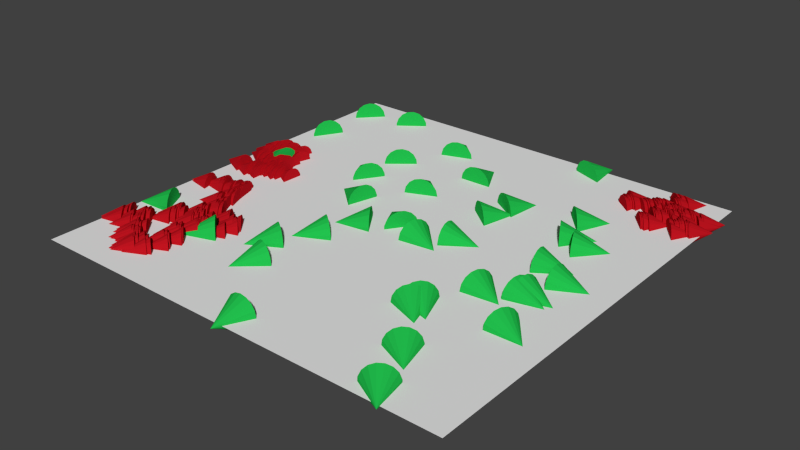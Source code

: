 # Source: DensityDependentSwitch_MediumDensity_Ex_24_8.blend  (saved by Blender 2.78.0; exported with 4.5.12 LTS)
import bpy
from mathutils import Matrix  # noqa: F401  (used for matrix-valued properties, if any)

bpy.ops.wm.read_factory_settings(use_empty=True)
scene = bpy.context.scene
scene.name = 'Scene'

# ---- collections
col_collection_1 = bpy.data.collections.new('Collection 1'); scene.collection.children.link(col_collection_1)

# ---- materials (node trees are filled in below, after node groups)
mat_mol_u_mat = bpy.data.materials.new('mol_U_mat')
mat_mol_u_mat.alpha_threshold = 0.0
mat_mol_u_mat.use_transparent_shadow = False
mat_mol_u_mat.diffuse_color = (0.5, 0.006811, 0.01325, 1.0)
mat_mol_u_mat.roughness = 0.5
mat_mol_v_mat = bpy.data.materials.new('mol_V_mat')
mat_mol_v_mat.alpha_threshold = 0.0
mat_mol_v_mat.use_transparent_shadow = False
mat_mol_v_mat.diffuse_color = (0.01502, 0.5, 0.07164, 1.0)
mat_mol_v_mat.roughness = 0.5

# ---- material node trees

# ---- world
world_world = bpy.data.worlds.new('World'); scene.world = world_world
world_world.color = (0.05088, 0.05088, 0.05088)
world_world.use_sun_shadow = False
world_world.sun_shadow_jitter_overblur = 0.0
world_world.cycles.sampling_method = 'NONE'
world_world.cycles.sample_map_resolution = 256

# ---- meshes
me_mol_u_pos = bpy.data.meshes.new('mol_U_pos')
me_mol_u_pos.from_pydata([(1.98, 1.648, 0.0), (1.906, 1.653, 0.0), (1.912, 1.669, 0.0), (1.993, 1.655, 0.0), (1.985, 1.656, 0.0), (1.889, 1.666, 0.0), (1.882, 1.661, 0.0), (1.661, 1.666, 0.0), (1.782, 1.68, 0.0), (1.695, 1.815, 0.0), (1.719, 1.89, 0.0), (1.67, 1.893, 0.0), (1.686, 1.817, 0.0), (1.66, 1.797, 0.0), (1.677, 1.662, 0.0), (1.83, 1.656, 0.0), (1.689, 1.831, 0.0), (1.759, 1.698, 0.0), (1.736, 1.674, 0.0), (1.683, 1.798, 0.0), (1.684, 1.809, 0.0), (1.754, 1.683, 0.0), (1.662, 1.822, 0.0), (1.722, 1.693, 0.0), (1.637, 1.628, 0.0), (1.67, 1.881, 0.0), (1.666, 1.894, 0.0), (1.839, 1.632, 0.0), (1.734, 1.669, 0.0), (1.76, 1.69, 0.0), (1.724, 1.672, 0.0), (1.701, 1.68, 0.0), (1.863, 1.675, 0.0), (1.625, 1.891, 0.0), (1.585, 1.642, 0.0), (1.566, 1.674, 0.0), (1.498, 1.662, 0.0), (1.551, 1.648, 0.0), (1.538, 1.691, 0.0), (1.556, 1.718, 0.0), (1.501, 1.654, 0.0), (1.579, 1.72, 0.0), (1.61, 1.733, 0.0), (1.511, 1.636, 0.0), (1.481, 1.633, 0.0), (1.355, 1.633, 0.0), (1.506, 1.631, 0.0), (1.33, 1.623, 0.0), (1.308, 1.69, 0.0), (1.313, 1.668, 0.0), (1.326, 1.637, 0.0), (1.304, 1.696, 0.0), (1.974, 1.464, 0.0), (1.981, 1.594, 0.0), (1.972, 1.442, 0.0), (1.955, 1.45, 0.0), (1.903, 1.454, 0.0), (1.971, 1.449, 0.0), (1.94, 1.446, 0.0), (1.951, 1.471, 0.0), (1.9, 1.454, 0.0), (1.799, 1.616, 0.0), (1.678, 1.615, 0.0), (1.892, 1.437, 0.0), (1.878, 1.45, 0.0), (1.829, 1.608, 0.0), (1.671, 1.6, 0.0), (1.656, 1.465, 0.0), (1.801, 1.502, 0.0), (1.828, 1.392, 0.0), (1.721, 1.578, 0.0), (1.695, 1.503, 0.0), (1.842, 1.559, 0.0), (1.665, 1.495, 0.0), (1.626, 1.542, 0.0), (1.88, 1.525, 0.0), (1.871, 1.42, 0.0), (1.8, 1.489, 0.0), (1.766, 1.581, 0.0), (1.866, 1.403, 0.0), (1.765, 1.532, 0.0), (1.646, 1.519, 0.0), (1.827, 1.401, 0.0), (1.784, 1.505, 0.0), (1.636, 1.536, 0.0), (1.743, 1.558, 0.0), (1.632, 1.496, 0.0), (1.654, 1.485, 0.0), (1.876, 1.476, 0.0), (1.654, 1.498, 0.0), (1.754, 1.534, 0.0), (1.656, 1.354, 0.0), (1.643, 1.482, 0.0), (1.631, 1.382, 0.0), (1.707, 1.58, 0.0), (1.654, 1.357, 0.0), (1.624, 1.498, 0.0), (1.792, 1.612, 0.0), (1.646, 1.379, 0.0), (1.622, 1.489, 0.0), (1.355, 1.619, 0.0), (1.611, 1.512, 0.0), (1.584, 1.61, 0.0), (1.452, 1.616, 0.0), (1.575, 1.367, 0.0), (1.595, 1.375, 0.0), (1.606, 1.368, 0.0), (1.614, 1.388, 0.0), (1.595, 1.343, 0.0), (1.303, 1.567, 0.0), (1.303, 1.607, 0.0), (1.312, 1.609, 0.0), (1.877, 1.326, 0.0), (1.877, 1.336, 0.0), (1.58, 1.34, 0.0), (1.614, 1.335, 0.0), (-1.72, 0.5456, 0.0), (-1.849, 0.5393, 0.0), (-1.962, 0.5198, 0.0), (-1.944, 0.5493, 0.0), (-1.928, 0.5121, 0.0), (-1.936, 0.5013, 0.0), (-1.951, 0.5065, 0.0), (-1.676, 0.2429, 0.0), (-1.618, 0.2792, 0.0), (-1.686, 0.2682, 0.0), (-1.639, 0.4344, 0.0), (-1.695, 0.4871, 0.0), (-1.72, 0.2501, 0.0), (-1.7, 0.4798, 0.0), (-1.707, 0.2492, 0.0), (-1.732, 0.4849, 0.0), (-1.647, 0.2227, 0.0), (-1.745, 0.4144, 0.0), (-1.758, 0.4716, 0.0), (-1.748, 0.2318, 0.0), (-1.786, 0.3909, 0.0), (-1.849, 0.4429, 0.0), (-1.85, 0.3057, 0.0), (-1.819, 0.4019, 0.0), (-1.88, 0.4475, 0.0), (-1.998, 0.4641, 0.0), (-1.842, 0.3924, 0.0), (-1.782, 0.2881, 0.0), (-1.833, 0.3259, 0.0), (-1.954, 0.2511, 0.0), (-1.993, 0.3446, 0.0), (-1.79, 0.3362, 0.0), (-1.864, 0.4216, 0.0), (-1.808, 0.3946, 0.0), (-1.823, 0.3579, 0.0), (-1.84, 0.3453, 0.0), (-1.791, 0.3117, 0.0), (-1.814, 0.3077, 0.0), (-1.966, 0.3523, 0.0), (-1.86, 0.402, 0.0), (-1.779, 0.3558, 0.0), (-1.798, 0.3374, 0.0), (-1.741, 0.2427, 0.0), (-1.976, 0.323, 0.0), (-1.89, 0.471, 0.0), (-1.912, 0.394, 0.0), (-1.884, 0.3808, 0.0), (-1.853, 0.4462, 0.0), (-1.759, 0.4143, 0.0), (-1.828, 0.3337, 0.0), (-1.804, 0.2948, 0.0), (-1.84, 0.4243, 0.0), (-1.84, 0.411, 0.0), (-1.924, 0.3983, 0.0), (-1.832, 0.3711, 0.0), (-1.936, 0.2382, 0.0), (-1.87, 0.4551, 0.0), (-1.43, 0.08309, 0.0), (-1.62, 0.2148, 0.0), (-1.643, 0.2136, 0.0), (-1.618, 0.2074, 0.0), (-1.614, 0.06803, 0.0), (-1.53, 0.06824, 0.0), (-1.667, 0.112, 0.0), (-1.693, 0.04411, 0.0), (-1.568, 0.04306, 0.0), (-1.66, 0.1454, 0.0), (-1.643, 0.06687, 0.0), (-1.647, 0.04282, 0.0), (-1.678, 0.1909, 0.0), (-1.596, 0.1607, 0.0), (-1.736, -0.03232, 0.0), (-1.707, -0.04169, 0.0), (-1.576, 0.06568, 0.0), (-1.661, 0.1022, 0.0), (-1.686, 0.1265, 0.0), (-1.651, 0.06908, 0.0), (-1.651, 0.08838, 0.0), (-1.558, 0.1161, 0.0), (-1.673, 0.09428, 0.0), (-1.586, 0.06501, 0.0), (-1.889, 0.2196, 0.0), (-1.817, 0.2192, 0.0), (-1.757, 0.1529, 0.0), (-1.787, 0.1178, 0.0), (-1.749, 0.177, 0.0), (-1.803, -0.01025, 0.0), (-1.823, -0.05139, 0.0), (-1.813, 0.0386, 0.0), (-1.761, 5.791e-06, 0.0), (-1.797, -0.001884, 0.0), (-1.764, 0.2074, 0.0), (-1.978, 0.01205, 0.0), (-1.949, -0.02059, 0.0), (-1.997, 0.0116, 0.0), (-1.79, 0.2016, 0.0), (-1.745, 0.1453, 0.0), (-1.458, -0.5874, 0.0), (-1.56, -0.4412, 0.0), (-1.711, -0.4701, 0.0), (-1.731, -0.4638, 0.0), (-1.514, -0.5125, 0.0), (-1.533, -0.5354, 0.0), (-1.505, -0.4456, 0.0), (-1.487, -0.6038, 0.0), (-1.616, -0.4172, 0.0), (-1.555, -0.3973, 0.0), (-1.475, -0.5515, 0.0), (-1.511, -0.4589, 0.0), (-1.624, -0.4684, 0.0), (-1.515, -0.5657, 0.0), (-1.539, -0.3917, 0.0), (-1.536, -0.4786, 0.0), (-1.533, -0.6042, 0.0), (-1.518, -0.4766, 0.0), (-1.525, -0.5232, 0.0), (-1.642, -0.4633, 0.0), (-1.898, -0.4974, 0.0), (-1.773, -0.4222, 0.0), (-1.778, -0.4438, 0.0), (-1.924, -0.4783, 0.0), (-1.756, -0.4314, 0.0), (-1.36, -0.8361, 0.0), (-1.411, -0.8082, 0.0), (-1.386, -0.8566, 0.0), (-1.382, -0.8094, 0.0), (-1.421, -0.8406, 0.0), (-1.441, -0.7598, 0.0), (-1.383, -0.8157, 0.0), (-1.426, -0.7248, 0.0), (-1.403, -0.8499, 0.0), (-1.397, -0.8414, 0.0), (-1.455, -0.8246, 0.0), (-1.216, -0.8922, 0.0), (-1.505, -0.7106, 0.0), (-1.523, -0.6953, 0.0), (-1.555, -0.702, 0.0), (-1.48, -0.6288, 0.0), (-1.096, -0.9781, 0.0), (-1.118, -0.9467, 0.0), (-1.059, -0.9226, 0.0), (-1.067, -1.098, 0.0), (-1.056, -0.9433, 0.0), (-1.068, -0.9737, 0.0), (-1.066, -0.9739, 0.0), (-1.029, -0.9881, 0.0), (-1.042, -0.983, 0.0), (-1.181, -0.9318, 0.0), (-1.434, -0.9362, 0.0), (-1.208, -0.9053, 0.0), (-1.267, -1.11, 0.0), (-1.424, -1.071, 0.0), (-1.292, -1.025, 0.0), (-1.372, -1.103, 0.0), (-1.285, -1.121, 0.0), (-1.432, -1.111, 0.0), (-1.23, -1.094, 0.0), (-1.409, -1.034, 0.0), (-1.445, -1.001, 0.0), (-1.453, -1.067, 0.0), (-1.38, -1.036, 0.0), (-1.404, -1.151, 0.0), (-1.242, -1.124, 0.0), (-1.306, -1.17, 0.0), (-1.443, -1.041, 0.0), (-1.29, -1.153, 0.0), (-1.216, -0.9168, 0.0), (-1.247, -1.114, 0.0), (-1.451, -1.061, 0.0), (-1.451, -0.9667, 0.0), (-1.402, -1.131, 0.0), (-1.462, -1.048, 0.0), (-1.605, -1.087, 0.0), (-1.557, -1.088, 0.0), (-1.592, -1.149, 0.0), (-1.497, -0.9454, 0.0), (-1.619, -1.075, 0.0), (-1.63, -1.063, 0.0), (-1.616, -1.148, 0.0), (-1.642, -1.08, 0.0), (-1.603, -1.105, 0.0), (-1.633, -1.134, 0.0), (-1.298, -1.185, 0.0), (-1.3, -1.196, 0.0), (-1.245, -1.404, 0.0), (-1.369, -1.347, 0.0), (-1.262, -1.369, 0.0), (-1.339, -1.317, 0.0), (-1.312, -1.346, 0.0), (-1.261, -1.194, 0.0), (-1.257, -1.214, 0.0), (-1.325, -1.356, 0.0), (-1.254, -1.386, 0.0), (-1.718, -1.39, 0.0), (-1.622, -1.194, 0.0), (-1.6, -1.46, 0.0), (-1.736, -1.304, 0.0), (-1.736, -1.42, 0.0), (-1.735, -1.412, 0.0), (-1.739, -1.37, 0.0), (-1.74, -1.437, 0.0), (-1.815, -1.423, 0.0), (-1.776, -1.293, 0.0), (-1.773, -1.359, 0.0), (-1.95, -1.33, 0.0), (-1.934, -1.383, 0.0), (-1.78, -1.329, 0.0), (-1.79, -1.445, 0.0), (-1.941, -1.435, 0.0), (-1.809, -1.315, 0.0), (-1.802, -1.316, 0.0), (-1.962, -1.419, 0.0), (-1.833, -1.411, 0.0), (-1.925, -1.448, 0.0), (-1.334, -1.692, 0.0), (-1.438, -1.617, 0.0), (-1.36, -1.646, 0.0), (-1.27, -1.506, 0.0), (-1.252, -1.539, 0.0), (-1.432, -1.726, 0.0), (-1.396, -1.649, 0.0), (-1.312, -1.49, 0.0), (-1.312, -1.664, 0.0), (-1.333, -1.504, 0.0), (-1.444, -1.679, 0.0), (-1.343, -1.507, 0.0), (-1.407, -1.646, 0.0), (-1.457, -1.719, 0.0), (-1.465, -1.694, 0.0), (-1.484, -1.678, 0.0), (-1.603, -1.592, 0.0), (-1.58, -1.61, 0.0), (-1.651, -1.509, 0.0), (-1.634, -1.512, 0.0), (-1.539, -1.597, 0.0), (-1.533, -1.581, 0.0), (-1.516, -1.618, 0.0), (-1.673, -1.486, 0.0), (-1.646, -1.515, 0.0), (-1.611, -1.609, 0.0), (-1.533, -1.598, 0.0), (-1.654, -1.531, 0.0), (-1.465, -1.713, 0.0), (-1.607, -1.514, 0.0), (-1.57, -1.576, 0.0), (-1.626, -1.522, 0.0), (-1.527, -1.607, 0.0), (-1.793, -1.468, 0.0)], [], [])
me_mol_u_pos.use_remesh_preserve_volume = False
me_mol_u_pos.use_remesh_preserve_attributes = False
me_mol_u_pos.use_mirror_vertex_groups = False
me_mol_u_pos.update()
me_mol_u_shape = bpy.data.meshes.new('mol_U_shape')
me_mol_u_shape.from_pydata([(0.0, 0.1, -0.1), (0.03826, 0.09238, -0.1), (0.07072, 0.07072, -0.1), (0.09238, 0.03826, -0.1), (0.1, 0.0, -0.1), (0.09238, -0.03826, -0.1), (0.07072, -0.07072, -0.1), (0.03826, -0.09238, -0.1), (0.0, -0.1, -0.1), (-0.03826, -0.09238, -0.1), (-0.07072, -0.07072, -0.1), (-0.09238, -0.03826, -0.1), (-0.1, 0.0, -0.1), (-0.09238, 0.03826, -0.1), (-0.07072, 0.07072, -0.1), (-0.03826, 0.09238, -0.1), (0.0, 0.0, 0.1), (0.0, 0.0, -0.1)], [], [(1, 0, 16), (16, 2, 1), (16, 3, 2), (16, 4, 3), (16, 5, 4), (16, 6, 5), (16, 7, 6), (16, 8, 7), (16, 9, 8), (16, 10, 9), (16, 11, 10), (16, 12, 11), (16, 13, 12), (16, 14, 13), (16, 15, 14), (16, 0, 15), (17, 0, 1), (17, 1, 2), (17, 2, 3), (17, 3, 4), (17, 4, 5), (17, 5, 6), (17, 6, 7), (17, 7, 8), (17, 8, 9), (17, 9, 10), (17, 10, 11), (17, 11, 12), (17, 12, 13), (17, 13, 14), (17, 14, 15), (15, 0, 17)])
me_mol_u_shape.materials.append(mat_mol_u_mat)
me_mol_u_shape.use_remesh_preserve_volume = False
me_mol_u_shape.use_remesh_preserve_attributes = False
me_mol_u_shape.use_mirror_vertex_groups = False
me_mol_u_shape.update()
me_mol_v_pos = bpy.data.meshes.new('mol_V_pos')
me_mol_v_pos.from_pydata([(0.7343, 1.961, 0.0), (-1.397, 1.868, 0.0), (-1.887, 1.763, 0.0), (-0.5385, 1.56, 0.0), (-0.01696, 1.217, 0.0), (-0.8849, 1.077, 0.0), (-1.922, 1.127, 0.0), (1.211, 1.036, 0.0), (0.5811, 0.909, 0.0), (1.457, 0.6184, 0.0), (1.274, 0.715, 0.0), (0.5234, 0.6401, 0.0), (-0.2915, 0.7037, 0.0), (-0.9345, 0.6162, 0.0), (-1.783, 0.3136, 0.0), (1.647, 0.02809, 0.0), (1.403, 0.1852, 0.0), (0.5869, 0.08206, 0.0), (-0.08791, 0.06105, 0.0), (-0.6871, 0.1848, 0.0), (1.549, -0.2811, 0.0), (1.511, -0.3309, 0.0), (0.3533, -0.1238, 0.0), (-0.3248, -0.2226, 0.0), (1.226, -0.4648, 0.0), (-0.4605, -0.596, 0.0), (1.673, -0.7976, 0.0), (0.9728, -0.914, 0.0), (0.9474, -0.9982, 0.0), (-0.6602, -0.9416, 0.0), (-1.171, -1.169, 0.0), (-1.874, -1.017, 0.0), (-0.5123, -1.252, 0.0), (1.264, -1.483, 0.0), (1.417, -1.919, 0.0), (-0.0002279, -1.924, 0.0)], [], [])
me_mol_v_pos.use_remesh_preserve_volume = False
me_mol_v_pos.use_remesh_preserve_attributes = False
me_mol_v_pos.use_mirror_vertex_groups = False
me_mol_v_pos.update()
me_mol_v_shape = bpy.data.meshes.new('mol_V_shape')
me_mol_v_shape.from_pydata([(0.0, 0.15, -0.15), (0.05739, 0.1386, -0.15), (0.1061, 0.1061, -0.15), (0.1386, 0.05739, -0.15), (0.15, 0.0, -0.15), (0.1386, -0.05739, -0.15), (0.1061, -0.1061, -0.15), (0.05739, -0.1386, -0.15), (0.0, -0.15, -0.15), (-0.05739, -0.1386, -0.15), (-0.1061, -0.1061, -0.15), (-0.1386, -0.05739, -0.15), (-0.15, 0.0, -0.15), (-0.1386, 0.05739, -0.15), (-0.1061, 0.1061, -0.15), (-0.05739, 0.1386, -0.15), (0.0, 0.0, 0.15), (0.0, 0.0, -0.15)], [], [(1, 0, 16), (16, 2, 1), (16, 3, 2), (16, 4, 3), (16, 5, 4), (16, 6, 5), (16, 7, 6), (16, 8, 7), (16, 9, 8), (16, 10, 9), (16, 11, 10), (16, 12, 11), (16, 13, 12), (16, 14, 13), (16, 15, 14), (16, 0, 15), (17, 0, 1), (17, 1, 2), (17, 2, 3), (17, 3, 4), (17, 4, 5), (17, 5, 6), (17, 6, 7), (17, 7, 8), (17, 8, 9), (17, 9, 10), (17, 10, 11), (17, 11, 12), (17, 12, 13), (17, 13, 14), (17, 14, 15), (15, 0, 17)])
me_mol_v_shape.materials.append(mat_mol_v_mat)
me_mol_v_shape.use_remesh_preserve_volume = False
me_mol_v_shape.use_remesh_preserve_attributes = False
me_mol_v_shape.use_mirror_vertex_groups = False
me_mol_v_shape.update()
me_plane = bpy.data.meshes.new('Plane')
me_plane.from_pydata([(-1.0, -1.0, 0.0), (1.0, -1.0, 0.0), (-1.0, 1.0, 0.0), (1.0, 1.0, 0.0)], [], [(1, 3, 2), (0, 1, 2)])
me_plane.use_remesh_preserve_volume = False
me_plane.use_remesh_preserve_attributes = False
me_plane.use_mirror_vertex_groups = False
me_plane.update()

# ---- objects
ob_molecules = bpy.data.objects.new('molecules', None)
ob_mol_u = bpy.data.objects.new('mol_U', me_mol_u_pos)
ob_mol_u_shape = bpy.data.objects.new('mol_U_shape', me_mol_u_shape)
ob_mol_v = bpy.data.objects.new('mol_V', me_mol_v_pos)
ob_mol_v_shape = bpy.data.objects.new('mol_V_shape', me_mol_v_shape)
ob_plane = bpy.data.objects.new('Plane', me_plane)

# ---- transforms, parenting, visibility, modifiers, constraints
ob_molecules.location = (0.0, 0.0, 0.0)
ob_molecules.empty_image_offset = (0.0, 0.0)
ob_molecules.hide_viewport = True
ob_molecules.hide_select = True
ob_molecules.lineart.crease_threshold = 0.0
ob_mol_u.parent = ob_molecules
ob_mol_u.location = (0.0, 0.0, 0.0)
ob_mol_u.hide_select = True
ob_mol_u.show_instancer_for_render = False
ob_mol_u.instance_type = 'VERTS'
ob_mol_u.use_instance_vertices_rotation = True
ob_mol_u.lineart.crease_threshold = 0.0
ob_mol_u_shape.parent = ob_mol_u
ob_mol_u_shape.location = (0.0, 0.0, 0.0)
ob_mol_u_shape.track_axis = 'POS_Z'
ob_mol_u_shape.lock_location = (True, True, True)
ob_mol_u_shape.lineart.crease_threshold = 0.0
ob_mol_v.parent = ob_molecules
ob_mol_v.location = (0.0, 0.0, 0.0)
ob_mol_v.hide_select = True
ob_mol_v.show_instancer_for_render = False
ob_mol_v.instance_type = 'VERTS'
ob_mol_v.use_instance_vertices_rotation = True
ob_mol_v.lineart.crease_threshold = 0.0
ob_mol_v_shape.parent = ob_mol_v
ob_mol_v_shape.location = (0.0, 0.0, 0.0)
ob_mol_v_shape.track_axis = 'POS_Z'
ob_mol_v_shape.lock_location = (True, True, True)
ob_mol_v_shape.lineart.crease_threshold = 0.0
ob_plane.location = (0.0, 0.0, 0.0)
ob_plane.scale = (2.0, 2.0, 1.0)
ob_plane.lineart.crease_threshold = 0.0

# ---- collection membership
col_collection_1.objects.link(ob_molecules)
col_collection_1.objects.link(ob_mol_u)
col_collection_1.objects.link(ob_mol_u_shape)
col_collection_1.objects.link(ob_mol_v)
col_collection_1.objects.link(ob_mol_v_shape)
col_collection_1.objects.link(ob_plane)

# ---- scene / render settings (as saved in the file)
scene.frame_start = 0; scene.frame_end = 2000; scene.frame_set(2048)
scene.render.engine = 'BLENDER_EEVEE_NEXT'
scene.render.resolution_percentage = 50
scene.render.dither_intensity = 0.0
scene.cycles.use_denoising = False
scene.cycles.samples = 10
scene.cycles.sampling_pattern = 'TABULATED_SOBOL'
scene.cycles.light_sampling_threshold = 0.0
scene.cycles.use_adaptive_sampling = False
scene.cycles.use_light_tree = False
scene.cycles.blur_glossy = 0.0
scene.cycles.pixel_filter_type = 'GAUSSIAN'
scene.cycles.sample_clamp_indirect = 0.0
scene.view_settings.view_transform = 'Standard'
bpy.context.view_layer.update()

# ---- added for rendering (the .blend has no active camera and no usable light): camera, sun
cam_auto = bpy.data.cameras.new('AutoCamera')
cam_auto.lens = 50.0
cam_auto.sensor_width = 36.0
cam_auto.clip_end = 1000.0
ob_auto_camera = bpy.data.objects.new('AutoCamera', cam_auto)
scene.collection.objects.link(ob_auto_camera)
ob_auto_camera.location = (5.24122, -6.28946, 4.19297)
ob_auto_camera.rotation_euler = (1.09748, -7.21219e-08, 0.694738)
scene.camera = ob_auto_camera
light_auto_sun = bpy.data.lights.new('AutoSun', 'SUN')
light_auto_sun.energy = 3.0
light_auto_sun.angle = 0.0523599
ob_auto_sun = bpy.data.objects.new('AutoSun', light_auto_sun)
scene.collection.objects.link(ob_auto_sun)
ob_auto_sun.rotation_euler = (0.872665, 0.174533, 0.523599)
bpy.context.view_layer.update()

